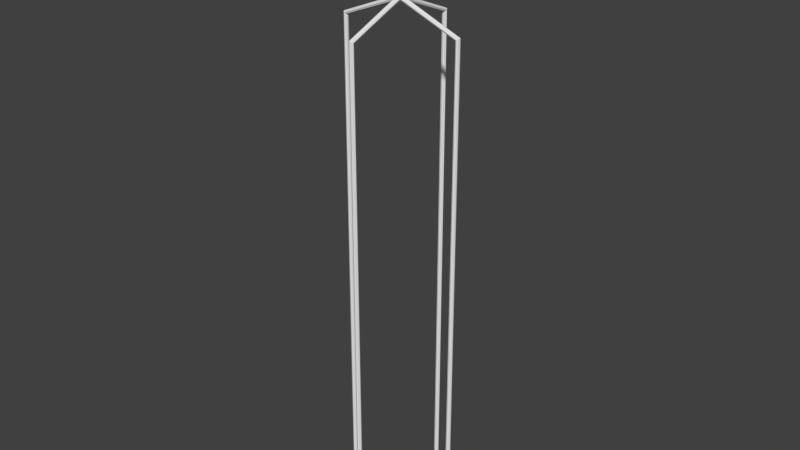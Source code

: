 # Source: console_stand.blend  (saved by Blender 2.69.0; exported with 4.5.12 LTS)
import bpy
from mathutils import Matrix  # noqa: F401  (used for matrix-valued properties, if any)

bpy.ops.wm.read_factory_settings(use_empty=True)
scene = bpy.context.scene
scene.name = 'Scene'

# ---- collections
col_collection_1 = bpy.data.collections.new('Collection 1'); scene.collection.children.link(col_collection_1)

# ---- world
world_world = bpy.data.worlds.new('World'); scene.world = world_world
world_world.color = (0.05088, 0.05088, 0.05088)
world_world.use_sun_shadow = False
world_world.sun_shadow_jitter_overblur = 0.0
world_world.cycles.sampling_method = 'MANUAL'
world_world.cycles.sample_map_resolution = 256

# ---- meshes
me_cube = bpy.data.meshes.new('Cube')
me_cube.from_pydata([], [], [])
me_cube.use_remesh_preserve_volume = False
me_cube.use_remesh_preserve_attributes = False
me_cube.use_mirror_vertex_groups = False
me_cube.update()
me_mesh_004 = bpy.data.meshes.new('Mesh.004')
me_mesh_004.from_pydata([(0.52, -5.551e-17, -3.926), (0.5141, 0.01414, -3.926), (0.5, 0.02, -3.926), (0.4859, 0.01414, -3.926), (0.48, 1.976e-09, -3.926), (0.4859, -0.01414, -3.926), (0.5, -0.02, -3.926), (0.5141, -0.01414, -3.926), (0.5166, -5.986e-10, 0.08474), (0.5117, 0.01414, 0.08146), (0.5, 0.02, 0.07353), (0.4883, 0.01414, 0.0656), (0.4834, 2.051e-09, 0.06231), (0.4883, -0.01414, 0.0656), (0.5, -0.02, 0.07353), (0.5117, -0.01414, 0.08146), (0.0, 0.0, 0.2935), (-1.686e-09, 0.01414, 0.2877), (-2.123e-09, 0.02, 0.2735), (-1.686e-09, 0.01414, 0.2594), (-1.11e-16, 1.863e-09, 0.2535), (1.686e-09, -0.01414, 0.2594), (2.589e-09, -0.02, 0.2735), (1.686e-09, -0.01414, 0.2877), (-0.5166, 3.784e-10, 0.08474), (-0.5117, 0.01414, 0.08146), (-0.5, 0.02, 0.07353), (-0.4883, 0.01414, 0.0656), (-0.4834, 1.074e-09, 0.06231), (-0.4883, -0.01414, 0.0656), (-0.5, -0.02, 0.07353), (-0.5117, -0.01414, 0.08146), (-0.52, 8.546e-18, -3.926), (-0.5141, 0.01414, -3.926), (-0.5, 0.02, -3.926), (-0.4859, 0.01414, -3.926), (-0.48, 1.976e-09, -3.926), (-0.4859, -0.01414, -3.926), (-0.5, -0.02, -3.926), (-0.5141, -0.01414, -3.926), (1.748e-09, -0.52, -3.926), (0.01414, -0.5141, -3.926), (0.02, -0.5, -3.926), (0.01414, -0.4859, -3.926), (1.261e-16, -0.48, -3.926), (-0.01414, -0.4859, -3.926), (-0.02, -0.5, -3.926), (-0.01414, -0.5141, -3.926), (1.748e-09, -0.5166, 0.08474), (0.01414, -0.5117, 0.08146), (0.02, -0.5, 0.07353), (0.01414, -0.4883, 0.0656), (1.984e-16, -0.4834, 0.06231), (-0.01414, -0.4883, 0.0656), (-0.02, -0.5, 0.07353), (-0.01414, -0.5117, 0.08146), (1.748e-09, 0.0, 0.2935), (0.01414, 3.556e-17, 0.2877), (0.02, 8.95e-17, 0.2735), (0.01414, 3.556e-17, 0.2594), (2.105e-16, 0.0, 0.2535), (-0.01414, -3.556e-17, 0.2594), (-0.02, -1.005e-16, 0.2735), (-0.01414, -3.556e-17, 0.2877), (1.748e-09, 0.5166, 0.08474), (0.01414, 0.5117, 0.08146), (0.02, 0.5, 0.07353), (0.01414, 0.4883, 0.0656), (2.562e-16, 0.4834, 0.06231), (-0.01414, 0.4883, 0.0656), (-0.02, 0.5, 0.07353), (-0.01414, 0.5117, 0.08146), (1.748e-09, 0.52, -3.926), (0.01414, 0.5141, -3.926), (0.02, 0.5, -3.926), (0.01414, 0.4859, -3.926), (3.082e-16, 0.48, -3.926), (-0.01414, 0.4859, -3.926), (-0.02, 0.5, -3.926), (-0.01414, 0.5141, -3.926), (0.1909, 2.447e-08, 0.6374), (0.1868, 0.01414, 0.6332), (0.1768, 0.02, 0.6232), (0.1668, 0.01414, 0.6132), (0.1626, 2.572e-08, 0.6091), (0.1668, -0.01414, 0.6132), (0.1768, -0.02, 0.6232), (0.1868, -0.01414, 0.6332), (0.01414, 7.204e-10, 0.8141), (0.01, 0.01414, 0.81), (-2.662e-09, 0.02, 0.8), (-0.01, 0.01414, 0.79), (-0.01414, 1.965e-09, 0.7859), (-0.01, -0.01414, 0.79), (2.18e-09, -0.02, 0.8), (0.01, -0.01414, 0.81), (-0.1626, -2.364e-08, 0.9909), (-0.1668, 0.01414, 0.9868), (-0.1768, 0.02, 0.9768), (-0.1868, 0.01414, 0.9668), (-0.1909, -2.239e-08, 0.9626), (-0.1868, -0.01414, 0.9668), (-0.1768, -0.02, 0.9768), (-0.1668, -0.01414, 0.9868), (-2.375e-08, 0.25, 0.82), (-0.01414, 0.25, 0.8141), (-0.02, 0.25, 0.8), (-0.01414, 0.25, 0.7859), (-2.55e-08, 0.25, 0.78), (0.01414, 0.25, 0.7859), (0.02, 0.25, 0.8), (0.01414, 0.25, 0.8141), (-1.79e-16, -1.398e-20, 0.82), (-0.01414, -1.33e-09, 0.8141), (-0.02, -1.9e-09, 0.8), (-0.01414, -1.33e-09, 0.7859), (-1.748e-09, -8.315e-17, 0.78), (0.01414, 1.33e-09, 0.7859), (0.02, 1.9e-09, 0.8), (0.01414, 1.33e-09, 0.8141), (2.375e-08, -0.25, 0.82), (-0.01414, -0.25, 0.8141), (-0.02, -0.25, 0.8), (-0.01414, -0.25, 0.7859), (2.2e-08, -0.25, 0.78), (0.01414, -0.25, 0.7859), (0.02, -0.25, 0.8), (0.01414, -0.25, 0.8141), (1.748e-09, 0.02, 0.8), (0.01414, 0.01414, 0.8), (0.02, -1.51e-09, 0.8), (0.01414, -0.01414, 0.8), (-4.435e-19, -0.02, 0.8), (-0.01414, -0.01414, 0.8), (-0.02, 8.742e-10, 0.8), (-0.01414, 0.01414, 0.8), (1.748e-09, 0.02, 0.2735), (0.01414, 0.01414, 0.2735), (0.02, -1.51e-09, 0.2735), (0.01414, -0.01414, 0.2735), (-4.435e-19, -0.02, 0.2735), (-0.01414, -0.01414, 0.2735), (-0.02, 8.742e-10, 0.2735), (-0.01414, 0.01414, 0.2735)], [], [(0, 8, 15, 7), (1, 9, 8, 0), (2, 10, 9, 1), (3, 11, 10, 2), (4, 12, 11, 3), (5, 13, 12, 4), (6, 14, 13, 5), (7, 15, 14, 6), (8, 16, 23, 15), (9, 17, 16, 8), (10, 18, 17, 9), (11, 19, 18, 10), (12, 20, 19, 11), (13, 21, 20, 12), (14, 22, 21, 13), (15, 23, 22, 14), (16, 24, 31, 23), (17, 25, 24, 16), (18, 26, 25, 17), (19, 27, 26, 18), (20, 28, 27, 19), (21, 29, 28, 20), (22, 30, 29, 21), (23, 31, 30, 22), (24, 32, 39, 31), (25, 33, 32, 24), (26, 34, 33, 25), (27, 35, 34, 26), (28, 36, 35, 27), (29, 37, 36, 28), (30, 38, 37, 29), (31, 39, 38, 30), (40, 48, 55, 47), (41, 49, 48, 40), (42, 50, 49, 41), (43, 51, 50, 42), (44, 52, 51, 43), (45, 53, 52, 44), (46, 54, 53, 45), (47, 55, 54, 46), (48, 56, 63, 55), (49, 57, 56, 48), (50, 58, 57, 49), (51, 59, 58, 50), (52, 60, 59, 51), (53, 61, 60, 52), (54, 62, 61, 53), (55, 63, 62, 54), (56, 64, 71, 63), (57, 65, 64, 56), (58, 66, 65, 57), (59, 67, 66, 58), (60, 68, 67, 59), (61, 69, 68, 60), (62, 70, 69, 61), (63, 71, 70, 62), (64, 72, 79, 71), (65, 73, 72, 64), (66, 74, 73, 65), (67, 75, 74, 66), (68, 76, 75, 67), (69, 77, 76, 68), (70, 78, 77, 69), (71, 79, 78, 70), (80, 88, 95, 87), (81, 89, 88, 80), (82, 90, 89, 81), (83, 91, 90, 82), (84, 92, 91, 83), (85, 93, 92, 84), (86, 94, 93, 85), (87, 95, 94, 86), (88, 96, 103, 95), (89, 97, 96, 88), (90, 98, 97, 89), (91, 99, 98, 90), (92, 100, 99, 91), (93, 101, 100, 92), (94, 102, 101, 93), (95, 103, 102, 94), (104, 112, 119, 111), (105, 113, 112, 104), (106, 114, 113, 105), (107, 115, 114, 106), (108, 116, 115, 107), (109, 117, 116, 108), (110, 118, 117, 109), (111, 119, 118, 110), (112, 120, 127, 119), (113, 121, 120, 112), (114, 122, 121, 113), (115, 123, 122, 114), (116, 124, 123, 115), (117, 125, 124, 116), (118, 126, 125, 117), (119, 127, 126, 118), (128, 136, 143, 135), (129, 137, 136, 128), (130, 138, 137, 129), (131, 139, 138, 130), (132, 140, 139, 131), (133, 141, 140, 132), (134, 142, 141, 133), (135, 143, 142, 134)])
me_mesh_004.use_remesh_preserve_volume = False
me_mesh_004.use_remesh_preserve_attributes = False
me_mesh_004.use_mirror_vertex_groups = False
me_mesh_004.update()

# ---- objects
ob_stand_item = bpy.data.objects.new('stand-item', me_cube)
ob_stand = bpy.data.objects.new('stand', me_mesh_004)

# ---- transforms, parenting, visibility, modifiers, constraints
ob_stand_item.location = (0.0, 0.0, 0.8522)
ob_stand_item.rotation_euler = (0.0, -0.7854, 0.0)
ob_stand_item.lineart.crease_threshold = 0.0
ob_stand.location = (0.0, 0.0, 0.0)
ob_stand.lineart.crease_threshold = 0.0

# ---- collection membership
col_collection_1.objects.link(ob_stand_item)
col_collection_1.objects.link(ob_stand)

# ---- scene / render settings (as saved in the file)
scene.frame_start = 1; scene.frame_end = 250; scene.frame_set(1)
scene.render.engine = 'CYCLES'
scene.render.image_settings.compression = 90
scene.render.resolution_percentage = 50
scene.render.dither_intensity = 0.0
scene.cycles.use_denoising = False
scene.cycles.samples = 10
scene.cycles.sampling_pattern = 'TABULATED_SOBOL'
scene.cycles.light_sampling_threshold = 0.0
scene.cycles.use_adaptive_sampling = False
scene.cycles.use_light_tree = False
scene.cycles.blur_glossy = 0.0
scene.cycles.volume_bounces = 1
scene.cycles.pixel_filter_type = 'GAUSSIAN'
scene.cycles.sample_clamp_indirect = 0.0
scene.view_settings.view_transform = 'Standard'
bpy.context.view_layer.update()

# ---- added for rendering (the .blend has no active camera and no usable light): camera, sun
cam_auto = bpy.data.cameras.new('AutoCamera')
cam_auto.lens = 50.0
cam_auto.sensor_width = 36.0
cam_auto.clip_end = 1000.0
ob_auto_camera = bpy.data.objects.new('AutoCamera', cam_auto)
scene.collection.objects.link(ob_auto_camera)
ob_auto_camera.location = (4.74884, -5.69861, 2.3313)
ob_auto_camera.rotation_euler = (1.09748, -7.21219e-08, 0.694738)
scene.camera = ob_auto_camera
light_auto_sun = bpy.data.lights.new('AutoSun', 'SUN')
light_auto_sun.energy = 3.0
light_auto_sun.angle = 0.0523599
ob_auto_sun = bpy.data.objects.new('AutoSun', light_auto_sun)
scene.collection.objects.link(ob_auto_sun)
ob_auto_sun.rotation_euler = (0.872665, 0.174533, 0.523599)
bpy.context.view_layer.update()
